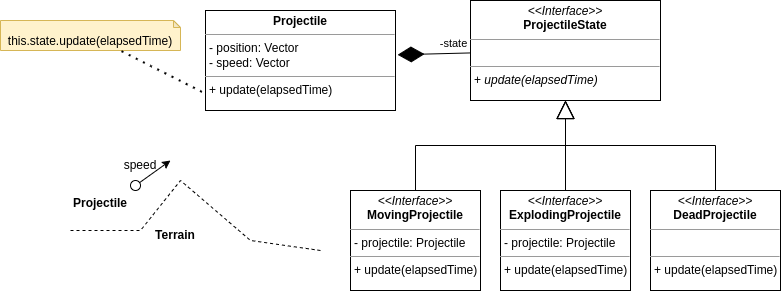

The diagram above was exported from draw.io. Its source (the exported page's mxGraphModel, read from the mxfile embedded in the PNG):
<mxGraphModel dx="819" dy="497" grid="1" gridSize="10" guides="1" tooltips="1" connect="1" arrows="1" fold="1" page="1" pageScale="1" pageWidth="850" pageHeight="1100" background="#ffffff" math="0" shadow="0">
  <root>
    <mxCell id="0" />
    <mxCell id="1" parent="0" />
    <mxCell id="5d2195bd80daf111-18" value="&lt;p style=&quot;margin:0px;margin-top:4px;text-align:center;&quot;&gt;&lt;b&gt;Projectile&lt;/b&gt;&lt;/p&gt;&lt;hr size=&quot;1&quot;&gt;&lt;p style=&quot;margin:0px;margin-left:4px;&quot;&gt;- position: Vector&lt;br&gt;- speed: Vector&lt;/p&gt;&lt;hr size=&quot;1&quot;&gt;&lt;p style=&quot;margin:0px;margin-left:4px;&quot;&gt;+ update(elapsedTime)&lt;/p&gt;" style="verticalAlign=top;align=left;overflow=fill;fontSize=12;fontFamily=Helvetica;html=1;rounded=0;shadow=0;comic=0;labelBackgroundColor=none;strokeWidth=1" parent="1" vertex="1">
      <mxGeometry x="235" y="100" width="190" height="100" as="geometry" />
    </mxCell>
    <mxCell id="0DASLGrGJG_xJfYTVkCj-1" value="&lt;p style=&quot;margin:0px;margin-top:4px;text-align:center;&quot;&gt;&lt;i&gt;&amp;lt;&amp;lt;Interface&amp;gt;&amp;gt;&lt;/i&gt;&lt;br&gt;&lt;b&gt;Projectile&lt;/b&gt;&lt;b&gt;State&lt;/b&gt;&lt;/p&gt;&lt;hr size=&quot;1&quot;&gt;&lt;p style=&quot;margin:0px;margin-left:4px;&quot;&gt;&lt;br&gt;&lt;/p&gt;&lt;hr size=&quot;1&quot;&gt;&lt;p style=&quot;margin:0px;margin-left:4px;&quot;&gt;+ &lt;i&gt;update(elapsedTime)&lt;/i&gt;&lt;/p&gt;" style="verticalAlign=top;align=left;overflow=fill;fontSize=12;fontFamily=Helvetica;html=1;rounded=0;shadow=0;comic=0;labelBackgroundColor=none;strokeWidth=1" parent="1" vertex="1">
      <mxGeometry x="500" y="90" width="190" height="100" as="geometry" />
    </mxCell>
    <mxCell id="0DASLGrGJG_xJfYTVkCj-5" value="" style="endArrow=diamondThin;endFill=1;endSize=24;html=1;rounded=0;entryX=1.011;entryY=0.443;entryDx=0;entryDy=0;entryPerimeter=0;" parent="1" source="0DASLGrGJG_xJfYTVkCj-1" target="5d2195bd80daf111-18" edge="1">
      <mxGeometry width="160" relative="1" as="geometry">
        <mxPoint x="440" y="370" as="sourcePoint" />
        <mxPoint x="600" y="370" as="targetPoint" />
      </mxGeometry>
    </mxCell>
    <mxCell id="0DASLGrGJG_xJfYTVkCj-6" value="-state" style="edgeLabel;html=1;align=center;verticalAlign=middle;resizable=0;points=[];" parent="0DASLGrGJG_xJfYTVkCj-5" vertex="1" connectable="0">
      <mxGeometry x="-0.7565" y="-2" relative="1" as="geometry">
        <mxPoint x="-8" y="-8" as="offset" />
      </mxGeometry>
    </mxCell>
    <mxCell id="0DASLGrGJG_xJfYTVkCj-7" value="&lt;p style=&quot;margin:0px;margin-top:4px;text-align:center;&quot;&gt;&lt;i&gt;&amp;lt;&amp;lt;Interface&amp;gt;&amp;gt;&lt;/i&gt;&lt;br&gt;&lt;b&gt;Moving&lt;/b&gt;&lt;b&gt;Projectile&lt;/b&gt;&lt;br&gt;&lt;/p&gt;&lt;hr size=&quot;1&quot;&gt;&lt;p style=&quot;margin:0px;margin-left:4px;&quot;&gt;-&amp;nbsp;&lt;span style=&quot;background-color: initial;&quot;&gt;projectile:&amp;nbsp;&lt;/span&gt;&lt;span style=&quot;background-color: initial;&quot;&gt;Projectile&lt;/span&gt;&lt;/p&gt;&lt;hr size=&quot;1&quot;&gt;&lt;p style=&quot;margin:0px;margin-left:4px;&quot;&gt;&lt;span style=&quot;background-color: initial;&quot;&gt;+ update(elapsedTime)&lt;/span&gt;&lt;br&gt;&lt;/p&gt;&lt;p style=&quot;margin:0px;margin-left:4px;&quot;&gt;&lt;span style=&quot;background-color: initial;&quot;&gt;&lt;br&gt;&lt;/span&gt;&lt;/p&gt;&lt;p style=&quot;margin:0px;margin-left:4px;&quot;&gt;&lt;/p&gt;" style="verticalAlign=top;align=left;overflow=fill;fontSize=12;fontFamily=Helvetica;html=1;rounded=0;shadow=0;comic=0;labelBackgroundColor=none;strokeWidth=1" parent="1" vertex="1">
      <mxGeometry x="380" y="280" width="130" height="100" as="geometry" />
    </mxCell>
    <mxCell id="0DASLGrGJG_xJfYTVkCj-9" value="&lt;p style=&quot;margin:0px;margin-top:4px;text-align:center;&quot;&gt;&lt;i&gt;&amp;lt;&amp;lt;Interface&amp;gt;&amp;gt;&lt;/i&gt;&lt;br&gt;&lt;b&gt;Exploding&lt;/b&gt;&lt;b&gt;Projectile&lt;/b&gt;&lt;br&gt;&lt;/p&gt;&lt;hr size=&quot;1&quot;&gt;&lt;p style=&quot;margin:0px;margin-left:4px;&quot;&gt;-&amp;nbsp;&lt;span style=&quot;background-color: initial;&quot;&gt;projectile:&amp;nbsp;&lt;/span&gt;&lt;span style=&quot;background-color: initial;&quot;&gt;Projectile&lt;/span&gt;&lt;br&gt;&lt;/p&gt;&lt;hr size=&quot;1&quot;&gt;&lt;p style=&quot;margin:0px;margin-left:4px;&quot;&gt;+ update(elapsedTime)&lt;/p&gt;&lt;p style=&quot;margin:0px;margin-left:4px;&quot;&gt;&lt;/p&gt;" style="verticalAlign=top;align=left;overflow=fill;fontSize=12;fontFamily=Helvetica;html=1;rounded=0;shadow=0;comic=0;labelBackgroundColor=none;strokeWidth=1" parent="1" vertex="1">
      <mxGeometry x="530" y="280" width="130" height="100" as="geometry" />
    </mxCell>
    <mxCell id="0DASLGrGJG_xJfYTVkCj-12" value="&lt;p style=&quot;margin:0px;margin-top:4px;text-align:center;&quot;&gt;&lt;i&gt;&amp;lt;&amp;lt;Interface&amp;gt;&amp;gt;&lt;/i&gt;&lt;br&gt;&lt;b&gt;DeadProjectile&lt;/b&gt;&lt;br&gt;&lt;/p&gt;&lt;hr size=&quot;1&quot;&gt;&lt;p style=&quot;margin:0px;margin-left:4px;&quot;&gt;&lt;br&gt;&lt;/p&gt;&lt;hr size=&quot;1&quot;&gt;&lt;p style=&quot;margin:0px;margin-left:4px;&quot;&gt;+ update(elapsedTime)&lt;/p&gt;&lt;p style=&quot;margin:0px;margin-left:4px;&quot;&gt;&lt;/p&gt;" style="verticalAlign=top;align=left;overflow=fill;fontSize=12;fontFamily=Helvetica;html=1;rounded=0;shadow=0;comic=0;labelBackgroundColor=none;strokeWidth=1" parent="1" vertex="1">
      <mxGeometry x="680" y="280" width="130" height="100" as="geometry" />
    </mxCell>
    <mxCell id="0DASLGrGJG_xJfYTVkCj-14" value="" style="endArrow=block;endSize=16;endFill=0;html=1;rounded=0;entryX=0.5;entryY=1;entryDx=0;entryDy=0;exitX=0.5;exitY=0;exitDx=0;exitDy=0;edgeStyle=orthogonalEdgeStyle;" parent="1" source="0DASLGrGJG_xJfYTVkCj-7" target="0DASLGrGJG_xJfYTVkCj-1" edge="1">
      <mxGeometry width="160" relative="1" as="geometry">
        <mxPoint x="340" y="370" as="sourcePoint" />
        <mxPoint x="500" y="370" as="targetPoint" />
      </mxGeometry>
    </mxCell>
    <mxCell id="0DASLGrGJG_xJfYTVkCj-18" value="" style="endArrow=block;endSize=16;endFill=0;html=1;rounded=0;entryX=0.5;entryY=1;entryDx=0;entryDy=0;exitX=0.5;exitY=0;exitDx=0;exitDy=0;edgeStyle=orthogonalEdgeStyle;" parent="1" source="0DASLGrGJG_xJfYTVkCj-9" target="0DASLGrGJG_xJfYTVkCj-1" edge="1">
      <mxGeometry width="160" relative="1" as="geometry">
        <mxPoint x="477" y="290" as="sourcePoint" />
        <mxPoint x="605" y="200" as="targetPoint" />
        <Array as="points">
          <mxPoint x="595" y="280" />
        </Array>
      </mxGeometry>
    </mxCell>
    <mxCell id="0DASLGrGJG_xJfYTVkCj-20" value="" style="endArrow=block;endSize=16;endFill=0;html=1;rounded=0;entryX=0.5;entryY=1;entryDx=0;entryDy=0;exitX=0.5;exitY=0;exitDx=0;exitDy=0;edgeStyle=orthogonalEdgeStyle;" parent="1" source="0DASLGrGJG_xJfYTVkCj-12" target="0DASLGrGJG_xJfYTVkCj-1" edge="1">
      <mxGeometry width="160" relative="1" as="geometry">
        <mxPoint x="635" y="290" as="sourcePoint" />
        <mxPoint x="605" y="200" as="targetPoint" />
      </mxGeometry>
    </mxCell>
    <mxCell id="0DASLGrGJG_xJfYTVkCj-22" value="" style="ellipse;whiteSpace=wrap;html=1;aspect=fixed;" parent="1" vertex="1">
      <mxGeometry x="160" y="270" width="10" height="10" as="geometry" />
    </mxCell>
    <mxCell id="0DASLGrGJG_xJfYTVkCj-23" value="" style="endArrow=none;dashed=1;html=1;rounded=0;" parent="1" edge="1">
      <mxGeometry width="50" height="50" relative="1" as="geometry">
        <mxPoint x="100" y="320" as="sourcePoint" />
        <mxPoint x="350" y="340" as="targetPoint" />
        <Array as="points">
          <mxPoint x="170" y="320" />
          <mxPoint x="210" y="270" />
          <mxPoint x="280" y="330" />
        </Array>
      </mxGeometry>
    </mxCell>
    <mxCell id="0DASLGrGJG_xJfYTVkCj-24" value="" style="endArrow=classic;html=1;rounded=0;" parent="1" source="0DASLGrGJG_xJfYTVkCj-22" edge="1">
      <mxGeometry width="50" height="50" relative="1" as="geometry">
        <mxPoint x="490" y="350" as="sourcePoint" />
        <mxPoint x="200" y="250" as="targetPoint" />
      </mxGeometry>
    </mxCell>
    <mxCell id="0DASLGrGJG_xJfYTVkCj-25" value="speed" style="text;html=1;strokeColor=none;fillColor=none;align=center;verticalAlign=middle;whiteSpace=wrap;rounded=0;" parent="1" vertex="1">
      <mxGeometry x="140" y="240" width="60" height="30" as="geometry" />
    </mxCell>
    <mxCell id="0DASLGrGJG_xJfYTVkCj-26" value="&lt;b&gt;Terrain&lt;/b&gt;" style="text;html=1;strokeColor=none;fillColor=none;align=center;verticalAlign=middle;whiteSpace=wrap;rounded=0;" parent="1" vertex="1">
      <mxGeometry x="175" y="310" width="60" height="30" as="geometry" />
    </mxCell>
    <mxCell id="0DASLGrGJG_xJfYTVkCj-28" value="&lt;b&gt;Projectile&lt;/b&gt;" style="text;html=1;strokeColor=none;fillColor=none;align=center;verticalAlign=middle;whiteSpace=wrap;rounded=0;" parent="1" vertex="1">
      <mxGeometry x="100" y="278" width="60" height="30" as="geometry" />
    </mxCell>
    <mxCell id="0DASLGrGJG_xJfYTVkCj-29" value="this.state.update(elapsedTime)" style="shape=note;whiteSpace=wrap;html=1;backgroundOutline=1;darkOpacity=0.05;size=7;verticalAlign=bottom;fillColor=#fff2cc;strokeColor=#d6b656;" parent="1" vertex="1">
      <mxGeometry x="30" y="110" width="180" height="30" as="geometry" />
    </mxCell>
    <mxCell id="0DASLGrGJG_xJfYTVkCj-30" value="" style="endArrow=none;dashed=1;html=1;dashPattern=1 3;strokeWidth=2;rounded=0;exitX=-0.019;exitY=0.813;exitDx=0;exitDy=0;exitPerimeter=0;" parent="1" source="5d2195bd80daf111-18" target="0DASLGrGJG_xJfYTVkCj-29" edge="1">
      <mxGeometry width="50" height="50" relative="1" as="geometry">
        <mxPoint x="460" y="350" as="sourcePoint" />
        <mxPoint x="510" y="300" as="targetPoint" />
      </mxGeometry>
    </mxCell>
  </root>
</mxGraphModel>